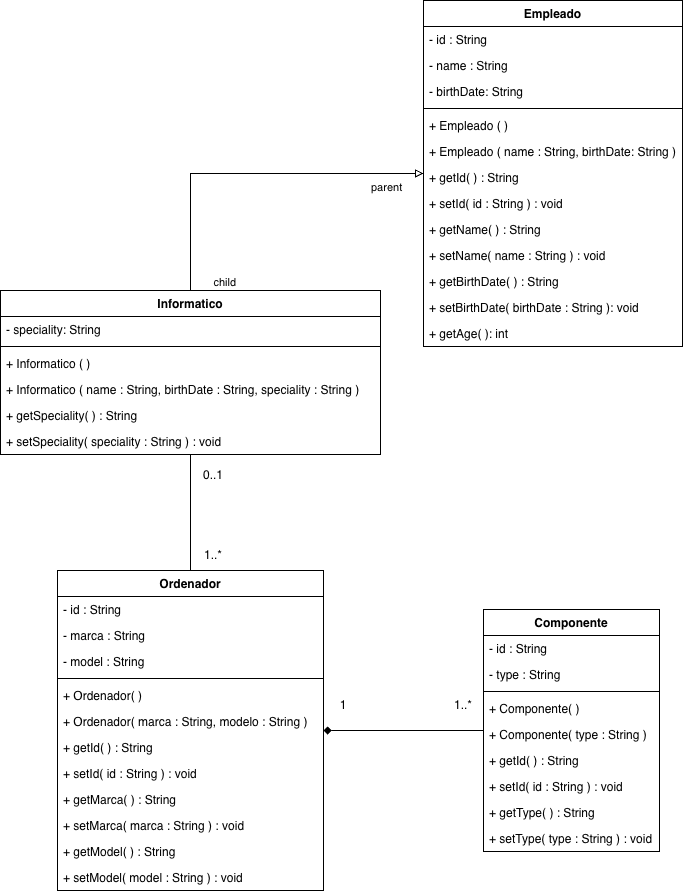

The diagram above was exported from draw.io. Its source (the exported page's mxGraphModel, read from the mxfile embedded in the PNG):
<mxGraphModel dx="1451" dy="993" grid="1" gridSize="10" guides="1" tooltips="1" connect="1" arrows="1" fold="1" page="1" pageScale="1" pageWidth="827" pageHeight="1169" math="0" shadow="0">
  <root>
    <mxCell id="0" />
    <mxCell id="1" parent="0" />
    <mxCell id="s3khMXsoVC4etxOPwCjY-1" parent="1" style="swimlane;fontStyle=1;align=center;verticalAlign=top;childLayout=stackLayout;horizontal=1;startSize=26;horizontalStack=0;resizeParent=1;resizeParentMax=0;resizeLast=0;collapsible=1;marginBottom=0;whiteSpace=wrap;html=1;" value="Empleado" vertex="1">
      <mxGeometry height="346" width="259" x="503" y="140" as="geometry" />
    </mxCell>
    <mxCell id="s3khMXsoVC4etxOPwCjY-2" parent="s3khMXsoVC4etxOPwCjY-1" style="text;strokeColor=none;fillColor=none;align=left;verticalAlign=top;spacingLeft=4;spacingRight=4;overflow=hidden;rotatable=0;points=[[0,0.5],[1,0.5]];portConstraint=eastwest;whiteSpace=wrap;html=1;" value="- id : String" vertex="1">
      <mxGeometry height="26" width="259" y="26" as="geometry" />
    </mxCell>
    <mxCell id="s3khMXsoVC4etxOPwCjY-6" parent="s3khMXsoVC4etxOPwCjY-1" style="text;strokeColor=none;fillColor=none;align=left;verticalAlign=top;spacingLeft=4;spacingRight=4;overflow=hidden;rotatable=0;points=[[0,0.5],[1,0.5]];portConstraint=eastwest;whiteSpace=wrap;html=1;" value="- name : String" vertex="1">
      <mxGeometry height="26" width="259" y="52" as="geometry" />
    </mxCell>
    <mxCell id="s3khMXsoVC4etxOPwCjY-7" parent="s3khMXsoVC4etxOPwCjY-1" style="text;strokeColor=none;fillColor=none;align=left;verticalAlign=top;spacingLeft=4;spacingRight=4;overflow=hidden;rotatable=0;points=[[0,0.5],[1,0.5]];portConstraint=eastwest;whiteSpace=wrap;html=1;" value="- birthDate: String" vertex="1">
      <mxGeometry height="26" width="259" y="78" as="geometry" />
    </mxCell>
    <mxCell id="s3khMXsoVC4etxOPwCjY-3" parent="s3khMXsoVC4etxOPwCjY-1" style="line;strokeWidth=1;fillColor=none;align=left;verticalAlign=middle;spacingTop=-1;spacingLeft=3;spacingRight=3;rotatable=0;labelPosition=right;points=[];portConstraint=eastwest;strokeColor=inherit;labelPerimeter=1;" value="" vertex="1">
      <mxGeometry height="8" width="259" y="104" as="geometry" />
    </mxCell>
    <mxCell id="wulVxaIBeoqDQhL_e7Fx-7" parent="s3khMXsoVC4etxOPwCjY-1" style="text;strokeColor=none;fillColor=none;align=left;verticalAlign=top;spacingLeft=4;spacingRight=4;overflow=hidden;rotatable=0;points=[[0,0.5],[1,0.5]];portConstraint=eastwest;whiteSpace=wrap;html=1;" value="+ Empleado ( )" vertex="1">
      <mxGeometry height="26" width="259" y="112" as="geometry" />
    </mxCell>
    <mxCell id="wulVxaIBeoqDQhL_e7Fx-6" parent="s3khMXsoVC4etxOPwCjY-1" style="text;strokeColor=none;fillColor=none;align=left;verticalAlign=top;spacingLeft=4;spacingRight=4;overflow=hidden;rotatable=0;points=[[0,0.5],[1,0.5]];portConstraint=eastwest;whiteSpace=wrap;html=1;" value="+ Empleado ( name : String, birthDate: String )" vertex="1">
      <mxGeometry height="26" width="259" y="138" as="geometry" />
    </mxCell>
    <mxCell id="s3khMXsoVC4etxOPwCjY-4" parent="s3khMXsoVC4etxOPwCjY-1" style="text;strokeColor=none;fillColor=none;align=left;verticalAlign=top;spacingLeft=4;spacingRight=4;overflow=hidden;rotatable=0;points=[[0,0.5],[1,0.5]];portConstraint=eastwest;whiteSpace=wrap;html=1;" value="+ getId( ) : String" vertex="1">
      <mxGeometry height="26" width="259" y="164" as="geometry" />
    </mxCell>
    <mxCell id="wulVxaIBeoqDQhL_e7Fx-17" parent="s3khMXsoVC4etxOPwCjY-1" style="text;strokeColor=none;fillColor=none;align=left;verticalAlign=top;spacingLeft=4;spacingRight=4;overflow=hidden;rotatable=0;points=[[0,0.5],[1,0.5]];portConstraint=eastwest;whiteSpace=wrap;html=1;" value="+ setId( id : String ) : void" vertex="1">
      <mxGeometry height="26" width="259" y="190" as="geometry" />
    </mxCell>
    <mxCell id="s3khMXsoVC4etxOPwCjY-22" parent="s3khMXsoVC4etxOPwCjY-1" style="text;strokeColor=none;fillColor=none;align=left;verticalAlign=top;spacingLeft=4;spacingRight=4;overflow=hidden;rotatable=0;points=[[0,0.5],[1,0.5]];portConstraint=eastwest;whiteSpace=wrap;html=1;" value="+ getName( ) : String" vertex="1">
      <mxGeometry height="26" width="259" y="216" as="geometry" />
    </mxCell>
    <mxCell id="wulVxaIBeoqDQhL_e7Fx-2" parent="s3khMXsoVC4etxOPwCjY-1" style="text;strokeColor=none;fillColor=none;align=left;verticalAlign=top;spacingLeft=4;spacingRight=4;overflow=hidden;rotatable=0;points=[[0,0.5],[1,0.5]];portConstraint=eastwest;whiteSpace=wrap;html=1;" value="+ setName( name : String ) : void" vertex="1">
      <mxGeometry height="26" width="259" y="242" as="geometry" />
    </mxCell>
    <mxCell id="s3khMXsoVC4etxOPwCjY-42" parent="s3khMXsoVC4etxOPwCjY-1" style="text;strokeColor=none;fillColor=none;align=left;verticalAlign=top;spacingLeft=4;spacingRight=4;overflow=hidden;rotatable=0;points=[[0,0.5],[1,0.5]];portConstraint=eastwest;whiteSpace=wrap;html=1;" value="+ getBirthDate( ) : String" vertex="1">
      <mxGeometry height="26" width="259" y="268" as="geometry" />
    </mxCell>
    <mxCell id="s3khMXsoVC4etxOPwCjY-24" parent="s3khMXsoVC4etxOPwCjY-1" style="text;strokeColor=none;fillColor=none;align=left;verticalAlign=top;spacingLeft=4;spacingRight=4;overflow=hidden;rotatable=0;points=[[0,0.5],[1,0.5]];portConstraint=eastwest;whiteSpace=wrap;html=1;" value="+ setBirthDate( birthDate : String ): void" vertex="1">
      <mxGeometry height="26" width="259" y="294" as="geometry" />
    </mxCell>
    <mxCell id="wulVxaIBeoqDQhL_e7Fx-1" parent="s3khMXsoVC4etxOPwCjY-1" style="text;strokeColor=none;fillColor=none;align=left;verticalAlign=top;spacingLeft=4;spacingRight=4;overflow=hidden;rotatable=0;points=[[0,0.5],[1,0.5]];portConstraint=eastwest;whiteSpace=wrap;html=1;" value="+ getAge( ): int" vertex="1">
      <mxGeometry height="26" width="259" y="320" as="geometry" />
    </mxCell>
    <mxCell id="s3khMXsoVC4etxOPwCjY-15" parent="1" style="swimlane;fontStyle=1;align=center;verticalAlign=top;childLayout=stackLayout;horizontal=1;startSize=26;horizontalStack=0;resizeParent=1;resizeParentMax=0;resizeLast=0;collapsible=1;marginBottom=0;whiteSpace=wrap;html=1;" value="Informatico" vertex="1">
      <mxGeometry height="164" width="380" x="80" y="430" as="geometry" />
    </mxCell>
    <mxCell id="s3khMXsoVC4etxOPwCjY-16" parent="s3khMXsoVC4etxOPwCjY-15" style="text;strokeColor=none;fillColor=none;align=left;verticalAlign=top;spacingLeft=4;spacingRight=4;overflow=hidden;rotatable=0;points=[[0,0.5],[1,0.5]];portConstraint=eastwest;whiteSpace=wrap;html=1;" value="- speciality: String" vertex="1">
      <mxGeometry height="26" width="380" y="26" as="geometry" />
    </mxCell>
    <mxCell id="s3khMXsoVC4etxOPwCjY-17" parent="s3khMXsoVC4etxOPwCjY-15" style="line;strokeWidth=1;fillColor=none;align=left;verticalAlign=middle;spacingTop=-1;spacingLeft=3;spacingRight=3;rotatable=0;labelPosition=right;points=[];portConstraint=eastwest;strokeColor=inherit;labelPerimeter=1;" value="" vertex="1">
      <mxGeometry height="8" width="380" y="52" as="geometry" />
    </mxCell>
    <mxCell id="wulVxaIBeoqDQhL_e7Fx-9" parent="s3khMXsoVC4etxOPwCjY-15" style="text;strokeColor=none;fillColor=none;align=left;verticalAlign=top;spacingLeft=4;spacingRight=4;overflow=hidden;rotatable=0;points=[[0,0.5],[1,0.5]];portConstraint=eastwest;whiteSpace=wrap;html=1;" value="+ Informatico ( )" vertex="1">
      <mxGeometry height="26" width="380" y="60" as="geometry" />
    </mxCell>
    <mxCell id="wulVxaIBeoqDQhL_e7Fx-10" parent="s3khMXsoVC4etxOPwCjY-15" style="text;strokeColor=none;fillColor=none;align=left;verticalAlign=top;spacingLeft=4;spacingRight=4;overflow=hidden;rotatable=0;points=[[0,0.5],[1,0.5]];portConstraint=eastwest;whiteSpace=wrap;html=1;" value="+ Informatico ( name : String, birthDate : String, speciality : String )" vertex="1">
      <mxGeometry height="26" width="380" y="86" as="geometry" />
    </mxCell>
    <mxCell id="wulVxaIBeoqDQhL_e7Fx-8" parent="s3khMXsoVC4etxOPwCjY-15" style="text;strokeColor=none;fillColor=none;align=left;verticalAlign=top;spacingLeft=4;spacingRight=4;overflow=hidden;rotatable=0;points=[[0,0.5],[1,0.5]];portConstraint=eastwest;whiteSpace=wrap;html=1;" value="+ getSpeciality( ) : String" vertex="1">
      <mxGeometry height="26" width="380" y="112" as="geometry" />
    </mxCell>
    <mxCell id="s3khMXsoVC4etxOPwCjY-18" parent="s3khMXsoVC4etxOPwCjY-15" style="text;strokeColor=none;fillColor=none;align=left;verticalAlign=top;spacingLeft=4;spacingRight=4;overflow=hidden;rotatable=0;points=[[0,0.5],[1,0.5]];portConstraint=eastwest;whiteSpace=wrap;html=1;" value="+ setSpeciality( speciality : String ) : void" vertex="1">
      <mxGeometry height="26" width="380" y="138" as="geometry" />
    </mxCell>
    <mxCell id="s3khMXsoVC4etxOPwCjY-19" edge="1" parent="1" source="s3khMXsoVC4etxOPwCjY-1" style="endArrow=none;html=1;edgeStyle=orthogonalEdgeStyle;rounded=0;defaultLabelBackgroundColor=page;labelPadding=0 4;exitX=0;exitY=0.5;exitDx=0;exitDy=0;entryX=0.5;entryY=0;entryDx=0;entryDy=0;endFill=0;startArrow=block;startFill=0;" target="s3khMXsoVC4etxOPwCjY-15" value="">
      <mxGeometry relative="1" x="-0.0897" as="geometry">
        <mxPoint x="330" y="490" as="sourcePoint" />
        <mxPoint x="490" y="490" as="targetPoint" />
      </mxGeometry>
    </mxCell>
    <mxCell id="s3khMXsoVC4etxOPwCjY-20" connectable="0" parent="s3khMXsoVC4etxOPwCjY-19" style="edgeLabel;resizable=0;html=1;align=left;verticalAlign=bottom;inheritText=1;defaultLabelBackgroundColor=page;labelPadding=0 4;" value="parent" vertex="1">
      <mxGeometry relative="1" x="-1" as="geometry">
        <mxPoint x="-54" y="22" as="offset" />
      </mxGeometry>
    </mxCell>
    <mxCell id="s3khMXsoVC4etxOPwCjY-21" connectable="0" parent="s3khMXsoVC4etxOPwCjY-19" style="edgeLabel;resizable=0;html=1;align=right;verticalAlign=bottom;inheritText=1;defaultLabelBackgroundColor=page;labelPadding=0 4;" value="child" vertex="1">
      <mxGeometry relative="1" x="1" as="geometry">
        <mxPoint x="46" as="offset" />
      </mxGeometry>
    </mxCell>
    <mxCell id="s3khMXsoVC4etxOPwCjY-28" parent="1" style="swimlane;fontStyle=1;align=center;verticalAlign=top;childLayout=stackLayout;horizontal=1;startSize=26;horizontalStack=0;resizeParent=1;resizeParentMax=0;resizeLast=0;collapsible=1;marginBottom=0;whiteSpace=wrap;html=1;" value="Ordenador" vertex="1">
      <mxGeometry height="320" width="266" x="137" y="710" as="geometry" />
    </mxCell>
    <mxCell id="s3khMXsoVC4etxOPwCjY-29" parent="s3khMXsoVC4etxOPwCjY-28" style="text;strokeColor=none;fillColor=none;align=left;verticalAlign=top;spacingLeft=4;spacingRight=4;overflow=hidden;rotatable=0;points=[[0,0.5],[1,0.5]];portConstraint=eastwest;whiteSpace=wrap;html=1;" value="- id : String" vertex="1">
      <mxGeometry height="26" width="266" y="26" as="geometry" />
    </mxCell>
    <mxCell id="s3khMXsoVC4etxOPwCjY-32" parent="s3khMXsoVC4etxOPwCjY-28" style="text;strokeColor=none;fillColor=none;align=left;verticalAlign=top;spacingLeft=4;spacingRight=4;overflow=hidden;rotatable=0;points=[[0,0.5],[1,0.5]];portConstraint=eastwest;whiteSpace=wrap;html=1;" value="- marca : String" vertex="1">
      <mxGeometry height="26" width="266" y="52" as="geometry" />
    </mxCell>
    <mxCell id="s3khMXsoVC4etxOPwCjY-33" parent="s3khMXsoVC4etxOPwCjY-28" style="text;strokeColor=none;fillColor=none;align=left;verticalAlign=top;spacingLeft=4;spacingRight=4;overflow=hidden;rotatable=0;points=[[0,0.5],[1,0.5]];portConstraint=eastwest;whiteSpace=wrap;html=1;" value="- model : String" vertex="1">
      <mxGeometry height="26" width="266" y="78" as="geometry" />
    </mxCell>
    <mxCell id="s3khMXsoVC4etxOPwCjY-30" parent="s3khMXsoVC4etxOPwCjY-28" style="line;strokeWidth=1;fillColor=none;align=left;verticalAlign=middle;spacingTop=-1;spacingLeft=3;spacingRight=3;rotatable=0;labelPosition=right;points=[];portConstraint=eastwest;strokeColor=inherit;labelPerimeter=1;" value="" vertex="1">
      <mxGeometry height="8" width="266" y="104" as="geometry" />
    </mxCell>
    <mxCell id="wulVxaIBeoqDQhL_e7Fx-11" parent="s3khMXsoVC4etxOPwCjY-28" style="text;strokeColor=none;fillColor=none;align=left;verticalAlign=top;spacingLeft=4;spacingRight=4;overflow=hidden;rotatable=0;points=[[0,0.5],[1,0.5]];portConstraint=eastwest;whiteSpace=wrap;html=1;" value="+ Ordenador( )" vertex="1">
      <mxGeometry height="26" width="266" y="112" as="geometry" />
    </mxCell>
    <mxCell id="wulVxaIBeoqDQhL_e7Fx-12" parent="s3khMXsoVC4etxOPwCjY-28" style="text;strokeColor=none;fillColor=none;align=left;verticalAlign=top;spacingLeft=4;spacingRight=4;overflow=hidden;rotatable=0;points=[[0,0.5],[1,0.5]];portConstraint=eastwest;whiteSpace=wrap;html=1;" value="+ Ordenador( marca : String, modelo : String )" vertex="1">
      <mxGeometry height="26" width="266" y="138" as="geometry" />
    </mxCell>
    <mxCell id="wulVxaIBeoqDQhL_e7Fx-19" parent="s3khMXsoVC4etxOPwCjY-28" style="text;strokeColor=none;fillColor=none;align=left;verticalAlign=top;spacingLeft=4;spacingRight=4;overflow=hidden;rotatable=0;points=[[0,0.5],[1,0.5]];portConstraint=eastwest;whiteSpace=wrap;html=1;" value="+ getId( ) : String" vertex="1">
      <mxGeometry height="26" width="266" y="164" as="geometry" />
    </mxCell>
    <mxCell id="s3khMXsoVC4etxOPwCjY-31" parent="s3khMXsoVC4etxOPwCjY-28" style="text;strokeColor=none;fillColor=none;align=left;verticalAlign=top;spacingLeft=4;spacingRight=4;overflow=hidden;rotatable=0;points=[[0,0.5],[1,0.5]];portConstraint=eastwest;whiteSpace=wrap;html=1;" value="+ setId( id : String ) : void" vertex="1">
      <mxGeometry height="26" width="266" y="190" as="geometry" />
    </mxCell>
    <mxCell id="s3khMXsoVC4etxOPwCjY-43" parent="s3khMXsoVC4etxOPwCjY-28" style="text;strokeColor=none;fillColor=none;align=left;verticalAlign=top;spacingLeft=4;spacingRight=4;overflow=hidden;rotatable=0;points=[[0,0.5],[1,0.5]];portConstraint=eastwest;whiteSpace=wrap;html=1;" value="+ getMarca( ) : String" vertex="1">
      <mxGeometry height="26" width="266" y="216" as="geometry" />
    </mxCell>
    <mxCell id="wulVxaIBeoqDQhL_e7Fx-5" parent="s3khMXsoVC4etxOPwCjY-28" style="text;strokeColor=none;fillColor=none;align=left;verticalAlign=top;spacingLeft=4;spacingRight=4;overflow=hidden;rotatable=0;points=[[0,0.5],[1,0.5]];portConstraint=eastwest;whiteSpace=wrap;html=1;" value="+ setMarca( marca : String ) : void" vertex="1">
      <mxGeometry height="26" width="266" y="242" as="geometry" />
    </mxCell>
    <mxCell id="s3khMXsoVC4etxOPwCjY-44" parent="s3khMXsoVC4etxOPwCjY-28" style="text;strokeColor=none;fillColor=none;align=left;verticalAlign=top;spacingLeft=4;spacingRight=4;overflow=hidden;rotatable=0;points=[[0,0.5],[1,0.5]];portConstraint=eastwest;whiteSpace=wrap;html=1;" value="+ getModel( ) : String" vertex="1">
      <mxGeometry height="26" width="266" y="268" as="geometry" />
    </mxCell>
    <mxCell id="s3khMXsoVC4etxOPwCjY-40" parent="s3khMXsoVC4etxOPwCjY-28" style="text;strokeColor=none;fillColor=none;align=left;verticalAlign=top;spacingLeft=4;spacingRight=4;overflow=hidden;rotatable=0;points=[[0,0.5],[1,0.5]];portConstraint=eastwest;whiteSpace=wrap;html=1;" value="+ setModel( model : String ) : void" vertex="1">
      <mxGeometry height="26" width="266" y="294" as="geometry" />
    </mxCell>
    <mxCell id="s3khMXsoVC4etxOPwCjY-34" parent="1" style="swimlane;fontStyle=1;align=center;verticalAlign=top;childLayout=stackLayout;horizontal=1;startSize=26;horizontalStack=0;resizeParent=1;resizeParentMax=0;resizeLast=0;collapsible=1;marginBottom=0;whiteSpace=wrap;html=1;" value="Componente" vertex="1">
      <mxGeometry height="242" width="176" x="563" y="749" as="geometry" />
    </mxCell>
    <mxCell id="s3khMXsoVC4etxOPwCjY-35" parent="s3khMXsoVC4etxOPwCjY-34" style="text;strokeColor=none;fillColor=none;align=left;verticalAlign=top;spacingLeft=4;spacingRight=4;overflow=hidden;rotatable=0;points=[[0,0.5],[1,0.5]];portConstraint=eastwest;whiteSpace=wrap;html=1;" value="- id : String" vertex="1">
      <mxGeometry height="26" width="176" y="26" as="geometry" />
    </mxCell>
    <mxCell id="s3khMXsoVC4etxOPwCjY-36" parent="s3khMXsoVC4etxOPwCjY-34" style="text;strokeColor=none;fillColor=none;align=left;verticalAlign=top;spacingLeft=4;spacingRight=4;overflow=hidden;rotatable=0;points=[[0,0.5],[1,0.5]];portConstraint=eastwest;whiteSpace=wrap;html=1;" value="- type : String" vertex="1">
      <mxGeometry height="26" width="176" y="52" as="geometry" />
    </mxCell>
    <mxCell id="s3khMXsoVC4etxOPwCjY-38" parent="s3khMXsoVC4etxOPwCjY-34" style="line;strokeWidth=1;fillColor=none;align=left;verticalAlign=middle;spacingTop=-1;spacingLeft=3;spacingRight=3;rotatable=0;labelPosition=right;points=[];portConstraint=eastwest;strokeColor=inherit;labelPerimeter=1;" value="" vertex="1">
      <mxGeometry height="8" width="176" y="78" as="geometry" />
    </mxCell>
    <mxCell id="wulVxaIBeoqDQhL_e7Fx-13" parent="s3khMXsoVC4etxOPwCjY-34" style="text;strokeColor=none;fillColor=none;align=left;verticalAlign=top;spacingLeft=4;spacingRight=4;overflow=hidden;rotatable=0;points=[[0,0.5],[1,0.5]];portConstraint=eastwest;whiteSpace=wrap;html=1;" value="+ Componente( )" vertex="1">
      <mxGeometry height="26" width="176" y="86" as="geometry" />
    </mxCell>
    <mxCell id="wulVxaIBeoqDQhL_e7Fx-14" parent="s3khMXsoVC4etxOPwCjY-34" style="text;strokeColor=none;fillColor=none;align=left;verticalAlign=top;spacingLeft=4;spacingRight=4;overflow=hidden;rotatable=0;points=[[0,0.5],[1,0.5]];portConstraint=eastwest;whiteSpace=wrap;html=1;" value="+ Componente( type : String )" vertex="1">
      <mxGeometry height="26" width="176" y="112" as="geometry" />
    </mxCell>
    <mxCell id="wulVxaIBeoqDQhL_e7Fx-20" parent="s3khMXsoVC4etxOPwCjY-34" style="text;strokeColor=none;fillColor=none;align=left;verticalAlign=top;spacingLeft=4;spacingRight=4;overflow=hidden;rotatable=0;points=[[0,0.5],[1,0.5]];portConstraint=eastwest;whiteSpace=wrap;html=1;" value="+ getId( ) : String" vertex="1">
      <mxGeometry height="26" width="176" y="138" as="geometry" />
    </mxCell>
    <mxCell id="s3khMXsoVC4etxOPwCjY-39" parent="s3khMXsoVC4etxOPwCjY-34" style="text;strokeColor=none;fillColor=none;align=left;verticalAlign=top;spacingLeft=4;spacingRight=4;overflow=hidden;rotatable=0;points=[[0,0.5],[1,0.5]];portConstraint=eastwest;whiteSpace=wrap;html=1;" value="+ setId( id : String ) : void" vertex="1">
      <mxGeometry height="26" width="176" y="164" as="geometry" />
    </mxCell>
    <mxCell id="s3khMXsoVC4etxOPwCjY-45" parent="s3khMXsoVC4etxOPwCjY-34" style="text;strokeColor=none;fillColor=none;align=left;verticalAlign=top;spacingLeft=4;spacingRight=4;overflow=hidden;rotatable=0;points=[[0,0.5],[1,0.5]];portConstraint=eastwest;whiteSpace=wrap;html=1;" value="+ getType( ) : String" vertex="1">
      <mxGeometry height="26" width="176" y="190" as="geometry" />
    </mxCell>
    <mxCell id="s3khMXsoVC4etxOPwCjY-41" parent="s3khMXsoVC4etxOPwCjY-34" style="text;strokeColor=none;fillColor=none;align=left;verticalAlign=top;spacingLeft=4;spacingRight=4;overflow=hidden;rotatable=0;points=[[0,0.5],[1,0.5]];portConstraint=eastwest;whiteSpace=wrap;html=1;" value="+ setType( type : String ) : void" vertex="1">
      <mxGeometry height="26" width="176" y="216" as="geometry" />
    </mxCell>
    <mxCell id="wulVxaIBeoqDQhL_e7Fx-21" edge="1" parent="1" source="s3khMXsoVC4etxOPwCjY-28" style="endArrow=none;html=1;rounded=0;defaultLabelBackgroundColor=page;labelPadding=0 4;exitX=0.5;exitY=0;exitDx=0;exitDy=0;" target="s3khMXsoVC4etxOPwCjY-15" value="">
      <mxGeometry height="50" relative="1" width="50" as="geometry">
        <mxPoint x="293" y="630" as="sourcePoint" />
        <mxPoint x="343" y="580" as="targetPoint" />
      </mxGeometry>
    </mxCell>
    <mxCell id="wulVxaIBeoqDQhL_e7Fx-23" edge="1" parent="1" source="s3khMXsoVC4etxOPwCjY-28" style="edgeStyle=orthogonalEdgeStyle;rounded=0;orthogonalLoop=1;jettySize=auto;html=1;exitX=1;exitY=0.5;exitDx=0;exitDy=0;defaultLabelBackgroundColor=page;labelPadding=0 4;startArrow=diamond;startFill=1;endArrow=none;endFill=0;" target="s3khMXsoVC4etxOPwCjY-34">
      <mxGeometry relative="1" as="geometry" />
    </mxCell>
    <mxCell id="wulVxaIBeoqDQhL_e7Fx-25" parent="1" style="text;html=1;whiteSpace=wrap;strokeColor=none;fillColor=none;align=center;verticalAlign=middle;rounded=0;" value="0..1" vertex="1">
      <mxGeometry height="30" width="40" x="273" y="600" as="geometry" />
    </mxCell>
    <mxCell id="wulVxaIBeoqDQhL_e7Fx-26" parent="1" style="text;html=1;whiteSpace=wrap;strokeColor=none;fillColor=none;align=center;verticalAlign=middle;rounded=0;" value="1..*" vertex="1">
      <mxGeometry height="30" width="40" x="273" y="680" as="geometry" />
    </mxCell>
    <mxCell id="wulVxaIBeoqDQhL_e7Fx-27" parent="1" style="text;html=1;whiteSpace=wrap;strokeColor=none;fillColor=none;align=center;verticalAlign=middle;rounded=0;" value="1" vertex="1">
      <mxGeometry height="30" width="40" x="403" y="830" as="geometry" />
    </mxCell>
    <mxCell id="wulVxaIBeoqDQhL_e7Fx-28" parent="1" style="text;html=1;whiteSpace=wrap;strokeColor=none;fillColor=none;align=center;verticalAlign=middle;rounded=0;" value="1..*" vertex="1">
      <mxGeometry height="30" width="40" x="523" y="830" as="geometry" />
    </mxCell>
  </root>
</mxGraphModel>